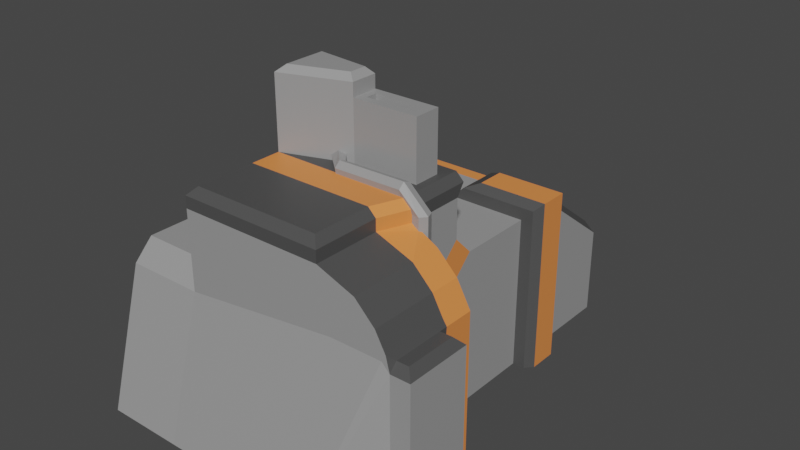 # Source: Factory.blend  (saved by Blender 2.82.7; exported with 4.5.12 LTS)
import bpy
from mathutils import Matrix  # noqa: F401  (used for matrix-valued properties, if any)

bpy.ops.wm.read_factory_settings(use_empty=True)
scene = bpy.context.scene
scene.name = 'Scene'

# ---- collections
col_collection = bpy.data.collections.new('Collection'); scene.collection.children.link(col_collection)

# ---- materials (node trees are filled in below, after node groups)
mat_baseshade = bpy.data.materials.new('BaseShade')
mat_baseshade.alpha_threshold = 0.0
mat_baseshade.use_transparent_shadow = False
mat_baseshade.line_color = (0.0, 0.0, 0.0, 1.0)
mat_baseshadedark = bpy.data.materials.new('BaseShadeDark')
mat_baseshadedark.use_transparent_shadow = False
mat_basecolour = bpy.data.materials.new('BaseColour')
mat_basecolour.use_transparent_shadow = False

# ---- material node trees
mat_baseshade.use_nodes = True; mat_baseshade.node_tree.nodes.clear()
_N = mat_baseshade.node_tree.nodes; _L = mat_baseshade.node_tree.links
n0 = _N.new('ShaderNodeOutputMaterial'); n0.name = 'Material Output'; n0.location = (300, 300)
n1 = _N.new('ShaderNodeBsdfPrincipled'); n1.name = 'Principled BSDF'; n1.location = (10, 300)
n1.distribution = 'GGX'
n1.subsurface_method = 'BURLEY'
n1.inputs[0].default_value = (0.3185, 0.3185, 0.3185, 1.0)
n1.inputs[2].default_value = 0.4
n1.inputs[3].default_value = 1.45
n1.inputs[27].default_value = (0.0, 0.0, 0.0, 1.0)
n1.inputs[28].default_value = 1.0
_L.new(n1.outputs[0], n0.inputs[0])
n0.is_active_output = True
mat_baseshadedark.use_nodes = True; mat_baseshadedark.node_tree.nodes.clear()
_N = mat_baseshadedark.node_tree.nodes; _L = mat_baseshadedark.node_tree.links
n0 = _N.new('ShaderNodeOutputMaterial'); n0.name = 'Material Output'; n0.location = (300, 300)
n1 = _N.new('ShaderNodeBsdfPrincipled'); n1.name = 'Principled BSDF'; n1.location = (10, 300)
n1.distribution = 'GGX'
n1.subsurface_method = 'BURLEY'
n1.inputs[0].default_value = (0.07324, 0.07324, 0.07324, 1.0)
n1.inputs[3].default_value = 1.45
n1.inputs[27].default_value = (0.0, 0.0, 0.0, 1.0)
n1.inputs[28].default_value = 1.0
_L.new(n1.outputs[0], n0.inputs[0])
n0.is_active_output = True
mat_basecolour.use_nodes = True; mat_basecolour.node_tree.nodes.clear()
_N = mat_basecolour.node_tree.nodes; _L = mat_basecolour.node_tree.links
n0 = _N.new('ShaderNodeOutputMaterial'); n0.name = 'Material Output'; n0.location = (300, 300)
n1 = _N.new('ShaderNodeBsdfPrincipled'); n1.name = 'Principled BSDF'; n1.location = (10, 300)
n1.distribution = 'GGX'
n1.subsurface_method = 'BURLEY'
n1.inputs[0].default_value = (0.8491, 0.2643, 0.06903, 1.0)
n1.inputs[3].default_value = 1.45
n1.inputs[27].default_value = (0.0, 0.0, 0.0, 1.0)
n1.inputs[28].default_value = 1.0
_L.new(n1.outputs[0], n0.inputs[0])
n0.is_active_output = True

# ---- world
world_world = bpy.data.worlds.new('World'); scene.world = world_world
world_world.use_nodes = True; world_world.node_tree.nodes.clear()
_N = world_world.node_tree.nodes; _L = world_world.node_tree.links
n0 = _N.new('ShaderNodeOutputWorld'); n0.name = 'World Output'; n0.location = (300, 300)
n1 = _N.new('ShaderNodeBackground'); n1.name = 'Background'; n1.location = (10, 300)
n1.inputs[0].default_value = (0.05088, 0.05088, 0.05088, 1.0)
_L.new(n1.outputs[0], n0.inputs[0])
n0.is_active_output = True
world_world.color = (0.05088, 0.05088, 0.05088)
world_world.use_sun_shadow = False
world_world.sun_shadow_jitter_overblur = 0.0

# ---- meshes
me_cube = bpy.data.meshes.new('Cube')
me_cube.from_pydata([(1.031, -2.592, 0.0), (1.031, -2.592, 2.846), (1.13, -2.609, 0.0), (1.13, -2.609, 2.846), (1.164, -2.703, 0.0), (1.164, -2.703, 2.846), (1.1, -2.78, 0.0), (1.1, -2.78, 2.846), (1.001, -2.763, 0.0), (1.001, -2.763, 2.846), (0.9669, -2.669, 0.0), (0.9669, -2.669, 2.846), (0.8452, -2.609, 3.108), (0.8469, -2.592, 3.01), (0.8447, -2.703, 3.142), (0.8457, -2.78, 3.078), (0.8474, -2.763, 2.98), (0.8479, -2.669, 2.945), (-0.03139, -2.609, 3.095), (-0.02978, -2.592, 2.997), (-0.03195, -2.703, 3.129), (-0.0309, -2.78, 3.065), (-0.02928, -2.763, 2.966), (-0.02872, -2.669, 2.932), (-0.2372, -2.373, 3.091), (-0.2259, -2.359, 2.992), (-0.2916, -2.449, 3.125), (-0.3347, -2.513, 3.061), (-0.3234, -2.499, 2.962), (-0.269, -2.423, 2.928), (1.0, 1.0, 0.0), (1.0, 0.0, 0.0), (-1.0, 1.0, 0.0), (-1.0, 0.0, 0.0), (-1.0, -2.0, 0.0), (1.0, -2.0, 0.0), (-1.0, -4.5, 0.0), (1.0, -4.0, 2.0), (1.0, -4.5, 0.0), (0.8, -2.1, 3.0), (-0.05, -2.1, 3.0), (1.0, -2.75, 2.0), (1.0, -2.75, 0.0), (-1.0, -2.75, 2.0), (-1.0, -2.75, 0.0), (0.8, -2.45, 3.0), (-0.05, -2.45, 3.0), (1.0, -2.0, 2.75), (0.85, -4.0, 2.75), (-1.0, -4.0, 2.75), (-1.0, -2.0, 2.75), (-1.0, -2.75, 2.75), (1.0, -2.75, 2.75), (1.75, -4.0, 0.0), (1.75, -2.75, 2.0), (1.75, -2.75, 0.0), (0.7, -2.2, 3.75), (0.05, -2.2, 3.75), (0.7, -2.35, 3.75), (0.05, -2.35, 3.75), (0.8, -2.1, 3.75), (-0.05, -2.1, 3.75), (0.8, -2.45, 3.75), (-0.05, -2.45, 3.75), (0.7, -2.2, 3.0), (0.05, -2.2, 3.0), (0.7, -2.35, 3.0), (0.05, -2.35, 3.0), (-1.0, -3.142, 2.0), (-1.0, -3.142, 0.0), (1.0, -3.142, 0.0), (0.85, -3.142, 2.75), (-1.0, -3.142, 2.75), (1.75, -3.142, 0.0), (2.0, -4.0, 0.0), (2.0, -3.142, 0.0), (-1.0, -0.75, 0.0), (1.0, -0.75, 0.0), (1.0, -0.75, 2.0), (-1.0, -0.175, 2.0), (1.0, -0.175, 2.0), (-1.0, -0.175, 0.0), (1.0, -0.175, 0.0), (0.0, -0.75, 2.0), (0.0, -0.175, 2.0), (-1.0, -2.0, 2.25), (-1.0, -1.75, 2.0), (-1.0, -2.25, 2.0), (1.0, -1.75, 2.0), (1.0, -2.0, 2.25), (1.0, -2.25, 2.0), (1.0, -2.0, 1.75), (1.156, -0.175, 0.0), (1.247, -0.275, 0.0), (1.247, -0.65, 0.0), (1.156, -0.75, 0.0), (1.247, -0.65, 2.247), (1.157, -0.75, 2.157), (0.3475, -0.65, 2.247), (0.1579, -0.75, 2.158), (1.247, -0.275, 2.247), (1.157, -0.175, 2.157), (0.1579, -0.175, 2.158), (0.3475, -0.275, 2.247), (0.85, -4.0, 2.9), (0.75, -3.9, 3.0), (-0.9, -3.9, 3.0), (-1.0, -4.0, 2.9), (0.9, -2.05, 3.0), (1.0, -2.0, 2.9), (0.9, -2.0, 3.0), (-1.0, -2.0, 2.9), (-0.9, -2.011, 3.0), (-0.9, -2.0, 3.0), (0.9, -2.75, 3.0), (1.0, -2.75, 2.9), (-1.0, -2.75, 2.9), (-0.9, -2.75, 3.0), (0.85, -3.142, 2.9), (0.75, -3.142, 3.0), (-0.9, -3.142, 3.0), (-1.0, -3.142, 2.9), (1.573, -4.0, 2.323), (1.323, -4.0, 2.573), (1.323, -2.75, 2.573), (1.573, -2.75, 2.323), (1.573, -3.142, 2.323), (1.323, -3.142, 2.573), (1.75, -4.0, 1.9), (1.75, -3.9, 2.0), (1.702, -4.0, 2.088), (1.65, -4.0, 2.0), (1.75, -3.242, 2.0), (1.75, -3.142, 1.9), (1.75, -3.042, 2.0), (1.702, -3.142, 2.088), (1.9, -3.9, 2.0), (2.0, -4.0, 1.9), (1.9, -3.242, 2.0), (2.0, -3.142, 1.9), (-0.05, -2.1, 3.92), (-0.13, -2.172, 4.0), (-0.13, -2.393, 4.0), (-0.05, -2.45, 3.92), (-0.9, -2.75, 3.92), (-0.82, -2.637, 4.0), (-0.82, -2.099, 4.0), (-0.9, -2.011, 3.92), (-2.0, -0.75, 0.0), (-2.0, -2.0, 0.0), (-2.0, -4.5, 0.0), (-2.0, -3.142, 2.0), (-2.0, -3.142, 0.0), (-2.0, -2.75, 0.0), (-2.0, -2.75, 2.0), (-2.0, -2.25, 2.0), (-1.232, -2.0, 2.0), (-2.0, -1.75, 2.0), (-2.0, -2.0, 1.75), (-1.0, -0.75, 1.75), (-1.0, -1.0, 2.0), (-0.75, -0.75, 2.0), (-1.0, -0.5, 2.0), (-2.0, -1.0, 2.0), (-2.0, -0.75, 1.75), (-1.0, -3.75, 2.0), (-1.0, -4.0, 1.75), (-0.75, -4.0, 2.0), (-1.0, -4.0, 2.25), (-2.0, -4.0, 1.75), (-2.0, -3.75, 2.0), (1.0, -1.9, 2.9), (0.9, -1.9, 3.0), (-0.9, -1.9, 3.0), (-1.0, -1.9, 2.9), (1.75, -3.134, 2.0), (0.9, 0.92, 1.31), (1.0, 1.0, 1.136), (1.0, 0.0, 1.886), (0.9, 0.0, 2.0), (1.0, -0.1, 2.0), (-0.9, 0.92, 1.31), (-1.0, 1.0, 1.136), (-0.9, 0.0, 2.0), (-1.0, 0.0, 1.886), (-1.0, -0.1, 2.0), (0.203, -2.592, 3.0), (-0.02983, -2.593, 3.0), (-0.3041, -2.54, 3.061), (-0.1419, -2.482, 3.093), (-0.2271, -2.512, 3.126), (1.0, -2.597, 2.9), (0.9918, -2.771, 2.9), (0.9, -2.599, 3.0), (1.0, -2.592, 2.873), (0.8577, -2.592, 3.0), (0.847, -2.766, 3.0), (0.8911, -2.773, 3.0), (0.9951, -2.763, 2.851), (-0.02983, -2.769, 3.0), (-0.1277, -2.477, 3.0), (1.0, -2.629, 2.846), (0.8501, -2.6, 3.0), (0.847, -2.604, 3.0), (-0.05104, -2.75, 3.0), (-0.2928, -2.536, 3.0), (0.9982, -2.755, 2.846), (1.1, -2.78, 2.696), (1.125, -2.75, 2.682), (1.125, -2.75, 2.0), (1.125, -2.75, 0.0), (1.001, -2.763, 2.748), (1.0, -2.629, 0.0), (1.0, -2.629, 2.75), (1.0, -2.629, 2.0), (0.9965, -2.75, 0.0), (1.0, -2.76, 0.0), (0.9982, -2.755, 2.75), (1.0, -2.76, 0.0), (1.012, -2.75, 0.0), (1.125, -2.75, 0.0), (0.9965, -2.75, 0.0), (1.036, -2.769, 0.0), (1.0, -2.76, 0.0), (1.0, -2.629, 0.0), (1.0, -2.657, 0.0)], [(6, 210), (42, 212), (10, 42), (8, 42), (42, 216), (42, 215)], [(0, 1, 3, 2), (2, 3, 5, 4), (4, 5, 7, 207, 6, 220), (6, 207, 211, 8), (3, 1, 194, 191, 193, 195, 13, 12), (8, 211, 217, 206, 11, 10, 215, 216), (10, 212, 214, 213, 201, 1, 0, 224), (0, 2, 4, 220, 6, 222, 8, 223, 10, 224), (13, 203, 186), (7, 5, 14, 15), (1, 201, 194), (9, 7, 15, 196, 197, 192, 198), (5, 3, 12, 14), (11, 206, 198, 16, 17), (23, 22, 28, 29), (16, 196, 199, 22), (14, 12, 18, 20), (17, 16, 22, 23), (15, 14, 20, 21), (12, 13, 186, 187, 18), (24, 25, 29, 28, 27, 26), (21, 20, 190, 188), (18, 187, 200, 189), (19, 23, 29, 25), (22, 199, 204, 205, 188, 27, 28), (20, 18, 189, 190), (31, 178, 180, 80, 82), (35, 91, 90, 214, 41, 42, 225), (185, 184, 33, 81, 79), (32, 30, 31, 33), (176, 181, 183, 179), (30, 177, 178, 31), (132, 129, 136, 138), (76, 77, 35, 34), (85, 87, 43, 51, 50), (168, 167, 37, 48, 49), (39, 45, 202, 195, 193, 108), (44, 69, 152, 153), (69, 70, 38, 36), (48, 71, 118, 104), (119, 120, 106, 105), (52, 213, 201, 194, 191, 115), (40, 39, 108, 110, 113, 112), (112, 117, 144, 147), (140, 143, 63, 61), (34, 35, 225, 42, 221, 44), (86, 160, 163, 157), (51, 72, 121, 116), (41, 214, 213, 52), (41, 52, 208, 209), (89, 85, 50, 47), (151, 152, 150, 169, 170), (68, 43, 154, 151), (165, 68, 151, 170), (77, 78, 88, 91, 35), (48, 37, 131, 130, 122, 123), (70, 218, 42, 219, 55, 73), (37, 38, 53, 128, 131), (52, 217, 211, 207, 208), (42, 210, 209, 54, 55, 219), (50, 51, 116, 111), (114, 204, 199, 196, 197), (71, 217, 206, 198, 192, 118), (57, 59, 67, 65), (39, 40, 61, 60), (46, 45, 62, 63), (45, 39, 60, 62), (57, 56, 60, 61), (56, 58, 62, 60), (59, 57, 61, 63), (58, 59, 63, 62), (64, 65, 67, 66), (56, 57, 65, 64), (59, 58, 66, 67), (58, 56, 64, 66), (38, 70, 73, 53), (71, 48, 123, 127), (73, 133, 139, 75), (43, 68, 72, 51), (55, 54, 134, 133, 73), (72, 49, 107, 121), (45, 46, 200, 187, 186, 203, 202), (44, 221, 42, 218, 70, 69), (38, 37, 167, 166, 36), (75, 139, 137, 74), (53, 73, 75, 74), (130, 129, 132, 135, 126, 122), (83, 78, 97, 99), (78, 77, 95, 97), (81, 82, 77, 76), (83, 84, 79, 162, 161), (33, 31, 82, 81), (33, 184, 182, 32), (180, 179, 183, 185, 79, 84, 80), (78, 83, 161, 160, 86, 88), (82, 80, 101, 92), (84, 83, 99, 102), (93, 100, 96, 94), (80, 84, 102, 101), (100, 103, 98, 96), (86, 156, 85), (88, 89, 90, 91), (88, 86, 85, 89), (34, 44, 153, 149), (97, 95, 94, 96), (99, 97, 96, 98), (103, 100, 101, 102), (100, 93, 92, 101), (102, 99, 98, 103), (77, 82, 92, 93, 94, 95), (108, 109, 110), (111, 112, 113), (105, 106, 107, 104), (119, 105, 104, 118), (121, 107, 106, 120), (108, 193, 191, 109), (111, 116, 117, 112), (114, 197, 192, 115), (116, 121, 120, 117), (49, 48, 104, 107), (127, 123, 122, 126), (124, 127, 126, 125), (135, 134, 54, 125, 126), (138, 136, 137, 139), (128, 137, 136, 129), (139, 133, 132, 138), (128, 53, 74, 137), (46, 63, 144, 117, 205, 188, 190, 189, 200), (142, 141, 146, 145), (61, 40, 112, 147), (141, 142, 143, 140), (145, 146, 147, 144), (146, 141, 140, 147), (144, 143, 142, 145), (140, 61, 147), (143, 144, 63), (160, 162, 159), (154, 153, 152, 151), (157, 155, 156), (155, 158, 149, 153, 154), (68, 165, 168, 49, 72), (79, 81, 76, 159, 162), (163, 164, 148, 149, 158, 157), (43, 87, 155, 154), (87, 156, 155), (69, 36, 150, 152), (76, 34, 149, 148), (157, 158, 155), (86, 157, 156), (87, 85, 156), (162, 160, 161), (163, 160, 159, 164), (159, 76, 148, 164), (165, 170, 169, 166), (36, 166, 169, 150), (165, 166, 168), (166, 167, 168), (131, 128, 130), (129, 130, 128), (133, 134, 175), (135, 132, 175), (171, 174, 173, 172), (110, 109, 171, 172), (113, 110, 172, 173), (111, 174, 50), (111, 113, 173, 174), (47, 50, 174, 171), (47, 171, 109), (134, 135, 175), (132, 133, 175), (178, 179, 180), (183, 184, 185), (176, 179, 178, 177), (183, 181, 182, 184), (181, 176, 177, 182), (32, 182, 177, 30), (186, 203, 17, 23, 19), (200, 189, 190, 188, 205), (198, 192, 197, 196, 16), (194, 201, 11, 17, 203, 202, 195), (195, 202, 203, 13), (188, 205, 204, 199, 21), (201, 213, 214, 212, 10, 11), (195, 193, 191, 194), (199, 196, 15, 21), (8, 222, 6), (211, 207, 7, 9), (192, 197, 119, 118), (192, 198, 206, 217, 52, 115), (209, 210, 42, 41), (197, 196, 199, 204, 117, 120, 119), (208, 207, 211, 217, 71, 127, 124), (190, 189, 24, 26), (191, 193, 114, 115), (198, 206, 9), (187, 186, 19), (209, 208, 124, 125, 54), (188, 190, 26, 27), (216, 215, 10, 223, 8), (206, 217, 211, 9), (213, 214, 90, 89, 47), (191, 194, 201, 213, 47, 109), (202, 203, 186, 187, 200, 205, 204, 114), (204, 205, 117), (189, 200, 187, 19, 25, 24), (193, 195, 202, 114)])
me_cube.polygons.foreach_set('material_index', [0, 0, 0, 0, 0, 0, 0, 0, 0, 0, 0, 0, 0, 0, 0, 0, 0, 0, 0, 0, 0, 0, 0, 0, 0, 0, 2, 0, 2, 0, 1, 0, 1, 0, 0, 0, 1, 0, 0, 1, 1, 1, 1, 0, 0, 0, 0, 2, 0, 0, 0, 0, 2, 0, 0, 0, 0, 0, 2, 0, 1, 2, 2, 0, 0, 0, 0, 0, 0, 0, 0, 0, 0, 0, 0, 0, 1, 0, 2, 2, 1, 1, 0, 0, 0, 0, 1, 1, 1, 0, 0, 0, 0, 2, 0, 1, 1, 2, 1, 2, 2, 2, 2, 0, 1, 1, 1, 1, 1, 0, 1, 1, 1, 1, 1, 1, 1, 2, 2, 1, 1, 2, 2, 1, 1, 1, 0, 0, 0, 0, 0, 0, 0, 0, 0, 0, 0, 2, 2, 0, 0, 0, 0, 0, 2, 0, 0, 2, 2, 2, 0, 0, 0, 0, 0, 0, 0, 0, 1, 2, 1, 1, 1, 1, 0, 1, 1, 1, 2, 1, 2, 2, 1, 1, 1, 0, 0, 0, 0, 0, 0, 0, 0, 0, 0, 0, 0, 2, 2, 0, 2, 2, 0, 1, 0, 0, 0, 0, 0, 0, 0, 1, 1, 1, 0, 1])
_uv = me_cube.uv_layers.new(name='UVMap')
_uv.uv.foreach_set('vector', [1.0, 0.5, 1.0, 1.0, 0.8333, 1.0, 0.8333, 0.5, 0.8333, 0.5, 0.8333, 1.0, 0.6667, 1.0, 0.6667, 0.5, 0.6667, 0.5, 0.6667, 1.0, 0.5, 1.0, 0.5, 0.9736, 0.5, 0.5, 0.5654, 0.5, 0.5, 0.5, 0.5, 0.9736, 0.3333, 0.9828, 0.3333, 0.5, 0.8333, 1.0, 1.0, 1.0, 1.0, 1.0, 0.9514, 1.0, 0.9337, 1.0, 1.0, 1.0, 1.0, 1.0, 0.8333, 1.0, 0.3333, 0.5, 0.3333, 0.9828, 0.3192, 0.9832, 0.3192, 1.0, 0.1667, 1.0, 0.1667, 0.5, 0.3108, 0.5, 0.328, 0.5, 0.1667, 0.5, 0.0808, 0.5, 0.0808, 0.8514, 0.0808, 0.9832, 0.0808, 1.0, -8.941e-08, 1.0, -8.941e-08, 0.5, 0.0808, 0.5, 0.75, 0.49, 0.9578, 0.37, 0.9578, 0.13, 0.8315, 0.05708, 0.75, 0.01, 0.6161, 0.08729, 0.5422, 0.13, 0.5422, 0.1376, 0.5422, 0.37, 0.6492, 0.4318, -8.941e-08, 1.0, 0.025, 1.0, -8.941e-08, 1.0, 0.5, 1.0, 0.6667, 1.0, 0.6667, 1.0, 0.5, 1.0, -8.941e-08, 1.0, 0.0808, 1.0, -8.941e-08, 1.0, 0.3333, 1.0, 0.5, 1.0, 0.5, 1.0, 0.3679, 1.0, 0.4365, 1.0, 0.4192, 1.0, 0.3333, 1.0, 0.6667, 1.0, 0.8333, 1.0, 0.8333, 1.0, 0.6667, 1.0, 0.1667, 1.0, 0.3192, 1.0, 0.3333, 1.0, 0.3333, 1.0, 0.1667, 1.0, 0.1667, 1.0, 0.3333, 1.0, 0.3333, 1.0, 0.1667, 1.0, 0.3333, 1.0, 0.3679, 1.0, 0.3901, 1.0, 0.3333, 1.0, 0.6667, 1.0, 0.8333, 1.0, 0.8333, 1.0, 0.6667, 1.0, 0.1667, 1.0, 0.3333, 1.0, 0.3333, 1.0, 0.1667, 1.0, 0.5, 1.0, 0.6667, 1.0, 0.6667, 1.0, 0.5, 1.0, 0.8333, 1.0, 1.0, 1.0, 1.0, 1.0, 0.9941, 1.0, 0.8333, 1.0, 0.4578, 0.37, 0.25, 0.49, 0.04215, 0.37, 0.04215, 0.13, 0.25, 0.01, 0.4578, 0.13, 0.5, 1.0, 0.6667, 1.0, 0.6667, 1.0, 0.5, 1.0, 0.8333, 1.0, 0.9941, 1.0, 0.9906, 1.0, 0.8333, 1.0, -8.941e-08, 1.0, 0.1667, 1.0, 0.1667, 1.0, -8.941e-08, 1.0, 0.3333, 1.0, 0.3901, 1.0, 0.3907, 1.0, 0.3963, 1.0, 0.5, 1.0, 0.5, 1.0, 0.3333, 1.0, 0.6667, 1.0, 0.8333, 1.0, 0.8333, 1.0, 0.6667, 1.0, 0.375, 0.75, 0.6107, 0.75, 0.625, 0.75, 0.625, 0.75, 0.375, 0.75, 0.375, 0.75, 0.5938, 0.75, 0.625, 0.75, 0.625, 0.75, 0.625, 0.75, 0.375, 0.75, 0.375, 0.75, 0.625, 0.0, 0.6107, 0.0, 0.375, 0.0, 0.375, 0.0, 0.625, 0.0, 0.125, 0.5, 0.375, 0.5, 0.375, 0.75, 0.125, 0.75, 0.6375, 0.52, 0.8625, 0.52, 0.8625, 0.75, 0.6375, 0.75, 0.375, 0.5, 0.6022, 0.5, 0.6107, 0.75, 0.375, 0.75, 0.625, 0.75, 0.625, 0.75, 0.625, 0.75, 0.625, 0.75, 0.125, 0.75, 0.375, 0.75, 0.375, 0.75, 0.125, 0.75, 0.625, 0.0, 0.625, 0.0, 0.625, 0.0, 0.625, 0.0, 0.625, 0.0, 0.625, 1.0, 0.625, 0.9688, 0.625, 0.75, 0.625, 0.75, 0.625, 1.0, 0.65, 0.75, 0.65, 0.75, 0.6437, 0.75, 0.6428, 0.75, 0.6375, 0.75, 0.6375, 0.75, 0.125, 0.75, 0.125, 0.75, 0.125, 0.75, 0.125, 0.75, 0.125, 0.75, 0.375, 0.75, 0.375, 0.75, 0.125, 0.75, 0.625, 0.75, 0.625, 0.75, 0.625, 0.75, 0.625, 0.75, 0.6375, 0.75, 0.8625, 0.75, 0.8625, 0.75, 0.6375, 0.75, 0.625, 0.75, 0.625, 0.75, 0.625, 0.75, 0.625, 0.75, 0.625, 0.75, 0.625, 0.75, 0.85, 0.75, 0.65, 0.75, 0.6375, 0.75, 0.6375, 0.75, 0.8625, 0.75, 0.8724, 0.75, 0.625, 0.0, 0.625, 0.0, 0.625, 0.0, 0.625, 0.0, 0.85, 0.75, 0.85, 0.75, 0.85, 0.75, 0.85, 0.75, 0.125, 0.75, 0.375, 0.75, 0.375, 0.75, 0.375, 0.75, 0.3746, 0.75, 0.125, 0.75, 0.875, 0.75, 0.875, 0.75, 0.875, 0.75, 0.875, 0.75, 0.625, 0.0, 0.625, 0.0, 0.625, 0.0, 0.625, 0.0, 0.625, 0.75, 0.625, 0.75, 0.625, 0.75, 0.625, 0.75, 0.625, 0.75, 0.625, 0.75, 0.625, 0.75, 0.625, 0.75, 0.625, 0.75, 0.875, 0.75, 0.875, 0.75, 0.625, 0.75, 0.625, 0.0, 0.375, 0.0, 0.375, 0.0, 0.5938, 0.0, 0.625, 0.0, 0.625, 0.0, 0.625, 0.0, 0.625, 0.0, 0.625, 0.0, 0.625, 0.0, 0.625, 0.0, 0.625, 0.0, 0.625, 0.0, 0.375, 0.75, 0.625, 0.75, 0.625, 0.75, 0.5938, 0.75, 0.375, 0.75, 0.625, 0.75, 0.625, 0.75, 0.625, 0.75, 0.625, 0.75, 0.625, 0.75, 0.625, 0.75, 0.375, 0.75, 0.375, 0.75, 0.375, 0.75, 0.375, 0.75, 0.375, 0.75, 0.375, 0.75, 0.625, 0.75, 0.375, 0.75, 0.375, 0.75, 0.6125, 0.75, 0.625, 0.75, 0.625, 0.75, 0.625, 0.75, 0.625, 0.75, 0.625, 0.75, 0.625, 0.75, 0.375, 0.75, 0.375, 0.75, 0.625, 0.75, 0.625, 0.75, 0.375, 0.75, 0.375, 0.75, 0.625, 0.0, 0.625, 0.0, 0.625, 0.0, 0.625, 0.0, 0.6375, 0.75, 0.7564, 0.75, 0.7533, 0.75, 0.6434, 0.75, 0.6375, 0.75, 0.625, 0.75, 0.625, 0.75, 0.625, 0.75, 0.625, 0.75, 0.625, 0.75, 0.625, 0.75, 0.8265, 0.75, 0.8265, 0.75, 0.8265, 0.75, 0.8265, 0.75, 0.65, 0.75, 0.85, 0.75, 0.85, 0.75, 0.65, 0.75, 0.85, 0.75, 0.65, 0.75, 0.65, 0.75, 0.85, 0.75, 0.65, 0.75, 0.65, 0.75, 0.65, 0.75, 0.65, 0.75, 0.8265, 0.75, 0.6735, 0.75, 0.65, 0.75, 0.85, 0.75, 0.6735, 0.75, 0.6735, 0.75, 0.65, 0.75, 0.65, 0.75, 0.8265, 0.75, 0.8265, 0.75, 0.85, 0.75, 0.85, 0.75, 0.6735, 0.75, 0.8265, 0.75, 0.85, 0.75, 0.65, 0.75, 0.6735, 0.75, 0.8265, 0.75, 0.8265, 0.75, 0.6735, 0.75, 0.6735, 0.75, 0.8265, 0.75, 0.8265, 0.75, 0.6735, 0.75, 0.8265, 0.75, 0.6735, 0.75, 0.6735, 0.75, 0.8265, 0.75, 0.6735, 0.75, 0.6735, 0.75, 0.6735, 0.75, 0.6735, 0.75, 0.375, 0.75, 0.375, 0.75, 0.375, 0.75, 0.375, 0.75, 0.625, 0.75, 0.625, 0.75, 0.625, 0.75, 0.625, 0.75, 0.375, 0.75, 0.6125, 0.75, 0.6125, 0.75, 0.375, 0.75, 0.625, 0.0, 0.625, 0.0, 0.625, 0.0, 0.625, 0.0, 0.375, 0.75, 0.625, 0.75, 0.625, 0.75, 0.6125, 0.75, 0.375, 0.75, 0.625, 0.0, 0.625, 0.0, 0.625, 0.0, 0.625, 0.0, 0.65, 0.75, 0.85, 0.75, 0.8511, 0.75, 0.7985, 0.75, 0.7585, 0.75, 0.6443, 0.75, 0.6437, 0.75, 0.125, 0.75, 0.3746, 0.75, 0.375, 0.75, 0.375, 0.75, 0.375, 0.75, 0.125, 0.75, 0.375, 0.75, 0.625, 0.75, 0.625, 0.9688, 0.5938, 1.0, 0.375, 1.0, 0.375, 0.75, 0.6125, 0.75, 0.6125, 0.75, 0.375, 0.75, 0.375, 0.75, 0.375, 0.75, 0.375, 0.75, 0.375, 0.75, 0.625, 0.75, 0.625, 0.75, 0.625, 0.75, 0.625, 0.75, 0.625, 0.75, 0.625, 0.75, 0.7288, 0.75, 0.625, 0.75, 0.625, 0.75, 0.7288, 0.75, 0.625, 0.75, 0.375, 0.75, 0.375, 0.75, 0.625, 0.75, 0.125, 0.75, 0.375, 0.75, 0.375, 0.75, 0.125, 0.75, 0.7288, 0.75, 0.7218, 0.75, 0.875, 0.75, 0.875, 0.75, 0.8384, 0.75, 0.125, 0.75, 0.375, 0.75, 0.375, 0.75, 0.125, 0.75, 0.375, 0.0, 0.6107, 0.0, 0.6022, 0.25, 0.375, 0.25, 0.625, 0.75, 0.6375, 0.75, 0.8625, 0.75, 0.875, 0.75, 0.875, 0.75, 0.7218, 0.75, 0.625, 0.75, 0.625, 0.75, 0.7288, 0.75, 0.8384, 0.75, 0.875, 0.75, 0.875, 0.75, 0.625, 0.75, 0.375, 0.75, 0.625, 0.75, 0.625, 0.75, 0.375, 0.75, 0.7218, 0.75, 0.7288, 0.75, 0.7288, 0.75, 0.7218, 0.75, 0.375, 0.75, 0.625, 0.75, 0.625, 0.75, 0.375, 0.75, 0.625, 0.75, 0.7218, 0.75, 0.7218, 0.75, 0.625, 0.75, 0.625, 0.75, 0.7131, 0.75, 0.7174, 0.75, 0.625, 0.75, 0.875, 0.75, 0.875, 0.75, 0.875, 0.75, 0.625, 0.75, 0.625, 0.75, 0.625, 0.75, 0.5938, 0.75, 0.625, 0.75, 0.875, 0.75, 0.875, 0.75, 0.625, 0.75, 0.125, 0.75, 0.125, 0.75, 0.125, 0.75, 0.125, 0.75, 0.625, 0.75, 0.375, 0.75, 0.375, 0.75, 0.625, 0.75, 0.7288, 0.75, 0.625, 0.75, 0.625, 0.75, 0.7174, 0.75, 0.7131, 0.75, 0.625, 0.75, 0.625, 0.75, 0.7218, 0.75, 0.625, 0.75, 0.375, 0.75, 0.375, 0.75, 0.625, 0.75, 0.7218, 0.75, 0.7288, 0.75, 0.7174, 0.75, 0.7131, 0.75, 0.375, 0.75, 0.375, 0.75, 0.375, 0.75, 0.375, 0.75, 0.375, 0.75, 0.375, 0.75, 0.6375, 0.75, 0.625, 0.75, 0.6375, 0.75, 0.625, 0.0, 0.625, 0.0, 0.625, 0.0, 0.6375, 0.75, 0.8625, 0.75, 0.875, 0.75, 0.625, 0.75, 0.6375, 0.75, 0.6375, 0.75, 0.625, 0.75, 0.625, 0.75, 0.625, 0.0, 0.625, 0.0, 0.625, 0.0, 0.625, 0.0, 0.6375, 0.75, 0.6375, 0.75, 0.625, 0.75, 0.625, 0.75, 0.625, 0.0, 0.625, 0.0, 0.625, 0.0, 0.625, 0.0, 0.6375, 0.75, 0.6375, 0.75, 0.625, 0.75, 0.625, 0.75, 0.625, 0.0, 0.625, 0.0, 0.625, 0.0, 0.625, 0.0, 0.625, 1.0, 0.625, 0.75, 0.625, 0.75, 0.625, 1.0, 0.625, 0.75, 0.625, 0.75, 0.625, 0.75, 0.625, 0.75, 0.625, 0.75, 0.625, 0.75, 0.625, 0.75, 0.625, 0.75, 0.625, 0.75, 0.625, 0.75, 0.625, 0.75, 0.625, 0.75, 0.625, 0.75, 0.625, 0.75, 0.625, 0.75, 0.6125, 0.75, 0.6125, 0.75, 0.6125, 0.75, 0.6125, 0.75, 0.625, 0.75, 0.625, 0.75, 0.6125, 0.75, 0.6125, 0.75, 0.625, 0.75, 0.625, 0.75, 0.6125, 0.75, 0.375, 0.75, 0.375, 0.75, 0.6125, 0.75, 0.85, 0.75, 0.85, 0.75, 0.625, 0.0, 0.8625, 0.75, 0.8536, 0.75, 0.8474, 0.7299, 0.8427, 0.7188, 0.846, 0.7331, 0.8511, 0.75, 0.8521, 0.75, 0.8521, 0.75, 0.8703, 0.75, 0.8703, 0.75, 0.85, 0.75, 0.85, 0.75, 0.625, 0.0, 0.625, 0.0, 0.8521, 0.75, 0.8521, 0.75, 0.85, 0.75, 0.85, 0.75, 0.8703, 0.75, 0.8703, 0.75, 0.8724, 0.75, 0.8724, 0.75, 0.8703, 0.75, 0.8521, 0.75, 0.85, 0.75, 0.8724, 0.75, 0.8625, 0.75, 0.85, 0.75, 0.8508, 0.75, 0.8609, 0.75, 0.85, 0.75, 0.85, 0.75, 0.8724, 0.75, 0.85, 0.75, 0.8625, 0.75, 0.85, 0.75, 0.875, 0.75, 0.625, 0.0, 0.875, 0.75, 0.625, 0.0, 0.375, 0.0, 0.375, 0.0, 0.625, 0.0, 0.625, 0.0, 0.625, 0.0, 0.625, 0.0, 0.625, 0.0, 0.5938, 0.0, 0.375, 0.0, 0.375, 0.0, 0.625, 0.0, 0.625, 0.0, 0.625, 0.0, 0.625, 0.0, 0.625, 0.0, 0.625, 0.0, 0.625, 0.0, 0.375, 0.0, 0.375, 0.0, 0.5938, 0.0, 0.625, 0.0, 0.625, 0.0, 0.5938, 0.0, 0.375, 0.0, 0.375, 0.0, 0.5938, 0.0, 0.625, 0.0, 0.625, 0.0, 0.625, 0.0, 0.625, 0.0, 0.625, 0.0, 0.625, 0.0, 0.625, 0.0, 0.625, 0.0, 0.125, 0.75, 0.125, 0.75, 0.125, 0.75, 0.125, 0.75, 0.125, 0.75, 0.125, 0.75, 0.125, 0.75, 0.125, 0.75, 0.625, 0.0, 0.625, 0.0, 0.625, 0.0, 0.875, 0.75, 0.875, 0.75, 0.875, 0.75, 0.625, 0.0, 0.625, 0.0, 0.625, 0.0, 0.875, 0.75, 0.875, 0.75, 0.8384, 0.75, 0.875, 0.75, 0.875, 0.75, 0.875, 0.75, 0.875, 0.75, 0.5938, 0.0, 0.375, 0.0, 0.375, 0.0, 0.5938, 0.0, 0.625, 0.0, 0.625, 0.0, 0.625, 0.0, 0.625, 0.0, 0.375, 1.0, 0.5938, 1.0, 0.5938, 1.0, 0.375, 1.0, 0.625, 0.0, 0.625, 0.0, 0.625, 0.0, 0.625, 0.0, 0.625, 0.9688, 0.625, 0.0, 0.625, 0.75, 0.6125, 0.75, 0.625, 0.75, 0.625, 0.75, 0.625, 0.75, 0.6125, 0.75, 0.6125, 0.75, 0.625, 0.75, 0.625, 0.75, 0.625, 0.75, 0.625, 0.75, 0.625, 0.75, 0.625, 0.75, 0.875, 0.75, 0.8625, 0.75, 0.6375, 0.75, 0.6375, 0.75, 0.625, 0.75, 0.625, 0.75, 0.6375, 0.75, 0.8625, 0.75, 0.6375, 0.75, 0.6375, 0.75, 0.8625, 0.75, 0.625, 0.0, 0.625, 0.0, 0.875, 0.75, 0.625, 0.0, 0.625, 0.0, 0.625, 0.0, 0.625, 0.0, 0.625, 0.75, 0.875, 0.75, 0.875, 0.75, 0.625, 0.75, 0.625, 0.75, 0.625, 0.75, 0.625, 0.75, 0.625, 0.75, 0.625, 0.75, 0.625, 0.75, 0.625, 0.75, 0.6125, 0.75, 0.625, 0.75, 0.6107, 0.75, 0.625, 0.75, 0.625, 0.75, 0.8625, 0.75, 0.875, 0.7363, 0.875, 0.75, 0.6375, 0.52, 0.6375, 0.75, 0.6107, 0.75, 0.6022, 0.5, 0.8625, 0.75, 0.8625, 0.52, 0.875, 0.5, 0.875, 0.7363, 0.8625, 0.52, 0.6375, 0.52, 0.625, 0.5, 0.875, 0.5, 0.375, 0.25, 0.6022, 0.25, 0.6022, 0.5, 0.375, 0.5, -8.941e-08, 1.0, 0.025, 1.0, 0.1667, 1.0, 0.1667, 1.0, -8.941e-08, 1.0, 0.8511, 0.75, 0.846, 0.7331, 0.8427, 0.7188, 0.8474, 0.7299, 0.8536, 0.75, 0.3333, 1.0, 0.4192, 1.0, 0.4365, 1.0, 0.3679, 1.0, 0.3333, 1.0, -8.941e-08, 1.0, 0.0808, 1.0, 0.1667, 1.0, 0.1667, 1.0, 0.025, 1.0, 0.01802, 1.0, -8.941e-08, 1.0, -8.941e-08, 1.0, 0.01802, 1.0, 0.025, 1.0, -8.941e-08, 1.0, 0.5, 1.0, 0.3963, 1.0, 0.3907, 1.0, 0.3901, 1.0, 0.5, 1.0, 0.0808, 1.0, 0.0808, 0.9832, 0.0808, 0.8514, 0.0808, 0.5, 0.1667, 0.5, 0.1667, 1.0, 1.0, 1.0, 0.9337, 1.0, 0.9514, 1.0, 1.0, 1.0, 0.3901, 1.0, 0.3679, 1.0, 0.5, 1.0, 0.5, 1.0, 0.3333, 0.5, 0.3926, 0.5, 0.5, 0.5, 0.3333, 0.9828, 0.5, 0.9736, 0.5, 1.0, 0.3333, 1.0, 0.625, 0.75, 0.6375, 0.75, 0.6375, 0.75, 0.625, 0.75, 0.625, 0.75, 0.625, 0.75, 0.625, 0.75, 0.625, 0.75, 0.625, 0.75, 0.625, 0.75, 0.625, 0.75, 0.375, 0.75, 0.375, 0.75, 0.625, 0.75, 0.6375, 0.75, 0.6434, 0.75, 0.7533, 0.75, 0.7564, 0.75, 0.8625, 0.75, 0.8625, 0.75, 0.6375, 0.75, 0.625, 0.75, 0.625, 0.75, 0.625, 0.75, 0.625, 0.75, 0.625, 0.75, 0.625, 0.75, 0.625, 0.75, 0.6667, 1.0, 0.8333, 1.0, 0.8333, 1.0, 0.6667, 1.0, 0.625, 0.75, 0.6375, 0.75, 0.6375, 0.75, 0.625, 0.75, 0.3333, 1.0, 0.3192, 1.0, 0.3333, 1.0, 0.9941, 1.0, 1.0, 1.0, 1.0, 1.0, 0.625, 0.75, 0.625, 0.75, 0.625, 0.75, 0.625, 0.75, 0.625, 0.75, 0.5, 1.0, 0.6667, 1.0, 0.6667, 1.0, 0.5, 1.0, 0.328, 0.5, 0.3108, 0.5, 0.1667, 0.5, 0.328, 0.5, 0.3333, 0.5, 0.3192, 1.0, 0.3192, 0.9832, 0.3333, 0.9828, 0.3333, 1.0, 0.625, 0.75, 0.625, 0.75, 0.625, 0.75, 0.625, 0.75, 0.625, 0.75, 0.625, 0.75, 0.625, 0.75, 0.625, 0.75, 0.625, 0.75, 0.625, 0.75, 0.625, 0.75, 0.6437, 0.75, 0.6443, 0.75, 0.7585, 0.75, 0.7985, 0.75, 0.8511, 0.75, 0.8536, 0.75, 0.7564, 0.75, 0.6375, 0.75, 0.7564, 0.75, 0.8536, 0.75, 0.8625, 0.75, 0.8333, 1.0, 0.9906, 1.0, 0.9941, 1.0, 1.0, 1.0, 1.0, 1.0, 0.8333, 1.0, 0.6375, 0.75, 0.6428, 0.75, 0.6437, 0.75, 0.6375, 0.75])
me_cube.materials.append(mat_baseshade)
me_cube.materials.append(mat_baseshadedark)
me_cube.materials.append(mat_basecolour)
me_cube.use_remesh_preserve_volume = False
me_cube.use_remesh_preserve_attributes = False
me_cube.use_mirror_vertex_groups = False
me_cube.update()

# ---- objects
ob_cube = bpy.data.objects.new('Cube', me_cube)

# ---- transforms, parenting, visibility, modifiers, constraints
ob_cube.location = (0.0, 0.0, 0.0)
ob_cube.lock_rotations_4d = False
ob_cube.empty_display_type = 'ARROWS'
ob_cube.lineart.crease_threshold = 0.0

# ---- collection membership
col_collection.objects.link(ob_cube)

# ---- scene / render settings (as saved in the file)
scene.frame_start = 1; scene.frame_end = 250; scene.frame_set(1)
scene.render.engine = 'BLENDER_EEVEE_NEXT'
scene.cycles.use_denoising = False
scene.cycles.samples = 128
scene.cycles.sampling_pattern = 'TABULATED_SOBOL'
scene.cycles.use_adaptive_sampling = False
scene.cycles.use_light_tree = False
scene.view_settings.view_transform = 'Filmic'
bpy.context.view_layer.update()

# ---- added for rendering (the .blend has no active camera and no usable light): camera, sun
cam_auto = bpy.data.cameras.new('AutoCamera')
cam_auto.lens = 50.0
cam_auto.sensor_width = 36.0
cam_auto.clip_end = 1000.0
ob_auto_camera = bpy.data.objects.new('AutoCamera', cam_auto)
scene.collection.objects.link(ob_auto_camera)
ob_auto_camera.location = (7.2999, -10.5099, 7.83992)
ob_auto_camera.rotation_euler = (1.09748, -7.21219e-08, 0.694738)
scene.camera = ob_auto_camera
light_auto_sun = bpy.data.lights.new('AutoSun', 'SUN')
light_auto_sun.energy = 3.0
light_auto_sun.angle = 0.0523599
ob_auto_sun = bpy.data.objects.new('AutoSun', light_auto_sun)
scene.collection.objects.link(ob_auto_sun)
ob_auto_sun.rotation_euler = (0.872665, 0.174533, 0.523599)
bpy.context.view_layer.update()
